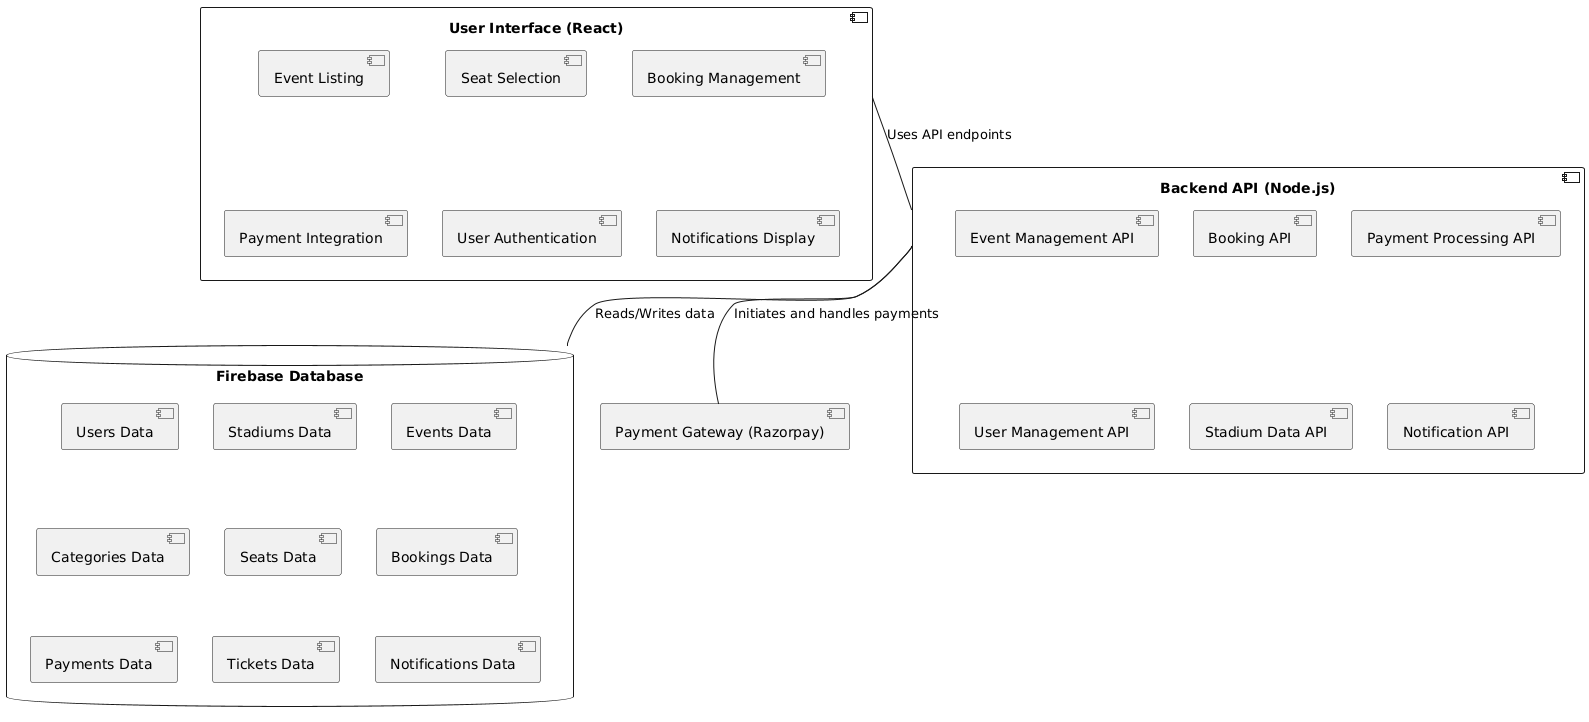

The diagram above was rendered by PlantUML. Its source (embedded in the PNG):
@startuml
component "User Interface (React)" as UI {
    [Event Listing]
    [Seat Selection]
    [Booking Management]
    [Payment Integration]
    [User Authentication]
    [Notifications Display]
}

component "Backend API (Node.js)" as API {
    [Event Management API]
    [Booking API]
    [Payment Processing API]
    [User Management API]
    [Stadium Data API]
    [Notification API]
}

database "Firebase Database" as DB {
    [Users Data]
    [Stadiums Data]
    [Events Data]
    [Categories Data]
    [Seats Data]
    [Bookings Data]
    [Payments Data]
    [Tickets Data]
    [Notifications Data]
}

component "Payment Gateway (Razorpay)" as PG

UI -- API : Uses API endpoints
API -- DB : Reads/Writes data
API -- PG : Initiates and handles payments
@enduml